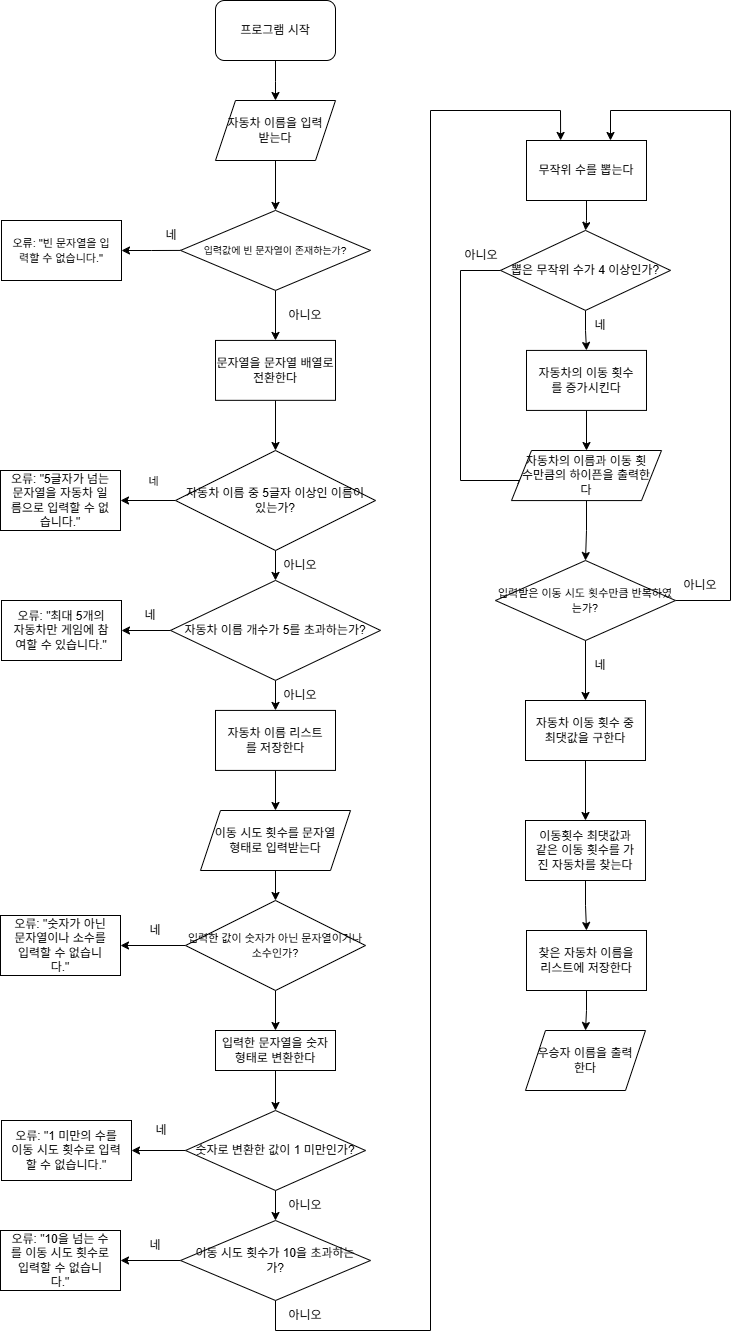

The diagram above was exported from draw.io. Its source (the exported page's mxGraphModel, read from the mxfile embedded in the PNG):
<mxGraphModel dx="2768" dy="2682" grid="1" gridSize="10" guides="1" tooltips="1" connect="1" arrows="1" fold="1" page="1" pageScale="1" pageWidth="827" pageHeight="1169" math="0" shadow="0">
  <root>
    <mxCell id="0" />
    <mxCell id="1" parent="0" />
    <mxCell id="oqfqQ9qNXMoyQF8jaRgA-5" style="edgeStyle=orthogonalEdgeStyle;rounded=0;orthogonalLoop=1;jettySize=auto;html=1;exitX=0.5;exitY=1;exitDx=0;exitDy=0;entryX=0.5;entryY=0;entryDx=0;entryDy=0;spacing=11;" parent="1" edge="1">
      <mxGeometry relative="1" as="geometry">
        <mxPoint x="645" y="-990" as="sourcePoint" />
        <mxPoint x="645" y="-950" as="targetPoint" />
      </mxGeometry>
    </mxCell>
    <mxCell id="oqfqQ9qNXMoyQF8jaRgA-6" style="edgeStyle=orthogonalEdgeStyle;rounded=0;orthogonalLoop=1;jettySize=auto;html=1;exitX=0.5;exitY=1;exitDx=0;exitDy=0;entryX=0.5;entryY=0;entryDx=0;entryDy=0;spacing=11;" parent="1" target="oqfqQ9qNXMoyQF8jaRgA-4" edge="1">
      <mxGeometry relative="1" as="geometry">
        <mxPoint x="645" y="-890" as="sourcePoint" />
      </mxGeometry>
    </mxCell>
    <mxCell id="oqfqQ9qNXMoyQF8jaRgA-7" style="edgeStyle=orthogonalEdgeStyle;rounded=0;orthogonalLoop=1;jettySize=auto;html=1;exitX=0;exitY=0.5;exitDx=0;exitDy=0;spacing=11;" parent="1" source="oqfqQ9qNXMoyQF8jaRgA-4" edge="1">
      <mxGeometry relative="1" as="geometry">
        <mxPoint x="491" y="-800" as="targetPoint" />
      </mxGeometry>
    </mxCell>
    <mxCell id="5br4xlNUvSKRP_FnYwrG-8" style="edgeStyle=orthogonalEdgeStyle;rounded=0;orthogonalLoop=1;jettySize=auto;html=1;entryX=0.5;entryY=0;entryDx=0;entryDy=0;" edge="1" parent="1" source="oqfqQ9qNXMoyQF8jaRgA-4" target="5br4xlNUvSKRP_FnYwrG-1">
      <mxGeometry relative="1" as="geometry" />
    </mxCell>
    <mxCell id="oqfqQ9qNXMoyQF8jaRgA-4" value="&lt;font style=&quot;font-size: 10px;&quot;&gt;입력값에 빈 문자열이 존재하는가?&lt;/font&gt;" style="rhombus;whiteSpace=wrap;html=1;spacing=11;" parent="1" vertex="1">
      <mxGeometry x="550" y="-840.08" width="190" height="80" as="geometry" />
    </mxCell>
    <mxCell id="oqfqQ9qNXMoyQF8jaRgA-8" value="네" style="text;html=1;whiteSpace=wrap;strokeColor=none;fillColor=none;align=center;verticalAlign=middle;rounded=0;spacing=11;" parent="1" vertex="1">
      <mxGeometry x="511" y="-830" width="60" height="30" as="geometry" />
    </mxCell>
    <mxCell id="oqfqQ9qNXMoyQF8jaRgA-10" value="&lt;font style=&quot;font-size: 11px;&quot;&gt;오류: &quot;빈 문자열을 입력할 수 없습니다.&quot;&lt;/font&gt;" style="whiteSpace=wrap;html=1;spacing=11;" parent="1" vertex="1">
      <mxGeometry x="371" y="-830" width="120" height="60" as="geometry" />
    </mxCell>
    <mxCell id="oqfqQ9qNXMoyQF8jaRgA-13" style="edgeStyle=orthogonalEdgeStyle;rounded=0;orthogonalLoop=1;jettySize=auto;html=1;exitX=0;exitY=0.5;exitDx=0;exitDy=0;spacing=11;" parent="1" source="oqfqQ9qNXMoyQF8jaRgA-12" edge="1">
      <mxGeometry relative="1" as="geometry">
        <mxPoint x="490" y="-550" as="targetPoint" />
      </mxGeometry>
    </mxCell>
    <mxCell id="oqfqQ9qNXMoyQF8jaRgA-14" value="네" style="edgeLabel;html=1;align=center;verticalAlign=middle;resizable=0;points=[];spacing=11;" parent="oqfqQ9qNXMoyQF8jaRgA-13" vertex="1" connectable="0">
      <mxGeometry x="-0.0222" y="-9" relative="1" as="geometry">
        <mxPoint x="4" y="-11" as="offset" />
      </mxGeometry>
    </mxCell>
    <mxCell id="5br4xlNUvSKRP_FnYwrG-10" style="edgeStyle=orthogonalEdgeStyle;rounded=0;orthogonalLoop=1;jettySize=auto;html=1;" edge="1" parent="1" source="oqfqQ9qNXMoyQF8jaRgA-12" target="oqfqQ9qNXMoyQF8jaRgA-20">
      <mxGeometry relative="1" as="geometry" />
    </mxCell>
    <mxCell id="oqfqQ9qNXMoyQF8jaRgA-12" value="&lt;div style=&quot;&quot;&gt;&lt;span style=&quot;background-color: transparent; color: light-dark(rgb(0, 0, 0), rgb(255, 255, 255));&quot;&gt;&lt;font&gt;자동차 이름 중 5글자 이상인 이름이 있는가?&lt;/font&gt;&lt;/span&gt;&lt;/div&gt;" style="rhombus;whiteSpace=wrap;html=1;spacing=11;align=center;" parent="1" vertex="1">
      <mxGeometry x="545" y="-600" width="200" height="100" as="geometry" />
    </mxCell>
    <mxCell id="oqfqQ9qNXMoyQF8jaRgA-15" value="오류: &quot;5글자가 넘는 문자열을 자동차 일름으로 입력할 수 없습니다.&lt;span style=&quot;background-color: transparent; color: light-dark(rgb(0, 0, 0), rgb(255, 255, 255));&quot;&gt;&quot;&lt;/span&gt;" style="whiteSpace=wrap;html=1;spacing=11;" parent="1" vertex="1">
      <mxGeometry x="370" y="-580" width="120" height="60" as="geometry" />
    </mxCell>
    <mxCell id="oqfqQ9qNXMoyQF8jaRgA-16" value="아니오" style="text;html=1;whiteSpace=wrap;strokeColor=none;fillColor=none;align=center;verticalAlign=middle;rounded=0;spacing=11;" parent="1" vertex="1">
      <mxGeometry x="645" y="-750" width="60" height="30" as="geometry" />
    </mxCell>
    <mxCell id="oqfqQ9qNXMoyQF8jaRgA-18" value="아니오" style="text;html=1;whiteSpace=wrap;strokeColor=none;fillColor=none;align=center;verticalAlign=middle;rounded=0;spacing=11;" parent="1" vertex="1">
      <mxGeometry x="640" y="-500.08" width="60" height="30" as="geometry" />
    </mxCell>
    <mxCell id="5br4xlNUvSKRP_FnYwrG-12" style="edgeStyle=orthogonalEdgeStyle;rounded=0;orthogonalLoop=1;jettySize=auto;html=1;entryX=0.5;entryY=0;entryDx=0;entryDy=0;" edge="1" parent="1" source="oqfqQ9qNXMoyQF8jaRgA-19" target="oqfqQ9qNXMoyQF8jaRgA-28">
      <mxGeometry relative="1" as="geometry" />
    </mxCell>
    <mxCell id="oqfqQ9qNXMoyQF8jaRgA-19" value="자동차 이름 리스트를 저장한다" style="rounded=0;whiteSpace=wrap;html=1;spacing=11;" parent="1" vertex="1">
      <mxGeometry x="585" y="-340.08000000000004" width="120" height="60" as="geometry" />
    </mxCell>
    <mxCell id="5br4xlNUvSKRP_FnYwrG-11" style="edgeStyle=orthogonalEdgeStyle;rounded=0;orthogonalLoop=1;jettySize=auto;html=1;entryX=0.5;entryY=0;entryDx=0;entryDy=0;" edge="1" parent="1" source="oqfqQ9qNXMoyQF8jaRgA-20" target="oqfqQ9qNXMoyQF8jaRgA-19">
      <mxGeometry relative="1" as="geometry" />
    </mxCell>
    <mxCell id="5br4xlNUvSKRP_FnYwrG-13" style="edgeStyle=orthogonalEdgeStyle;rounded=0;orthogonalLoop=1;jettySize=auto;html=1;" edge="1" parent="1" source="oqfqQ9qNXMoyQF8jaRgA-20" target="oqfqQ9qNXMoyQF8jaRgA-27">
      <mxGeometry relative="1" as="geometry" />
    </mxCell>
    <mxCell id="oqfqQ9qNXMoyQF8jaRgA-20" value="자동차 이름 개수가 5를 초과하는가?" style="rhombus;whiteSpace=wrap;html=1;spacing=11;" parent="1" vertex="1">
      <mxGeometry x="540" y="-470.08" width="210" height="100" as="geometry" />
    </mxCell>
    <mxCell id="oqfqQ9qNXMoyQF8jaRgA-23" value="네" style="text;html=1;whiteSpace=wrap;strokeColor=none;fillColor=none;align=center;verticalAlign=middle;rounded=0;spacing=11;" parent="1" vertex="1">
      <mxGeometry x="490" y="-450" width="60" height="30" as="geometry" />
    </mxCell>
    <mxCell id="oqfqQ9qNXMoyQF8jaRgA-25" value="프로그램 시작" style="rounded=1;whiteSpace=wrap;html=1;spacing=11;" parent="1" vertex="1">
      <mxGeometry x="585" y="-1050" width="120" height="60" as="geometry" />
    </mxCell>
    <mxCell id="oqfqQ9qNXMoyQF8jaRgA-26" value="자동차 이름을 입력받는다" style="shape=parallelogram;perimeter=parallelogramPerimeter;whiteSpace=wrap;html=1;fixedSize=1;spacing=11;" parent="1" vertex="1">
      <mxGeometry x="585" y="-950" width="120" height="60" as="geometry" />
    </mxCell>
    <mxCell id="oqfqQ9qNXMoyQF8jaRgA-27" value="오류: &quot;최대 5개의 자동차만 게임에 참여할 수 있습니다.&quot;" style="rounded=0;whiteSpace=wrap;html=1;spacing=11;" parent="1" vertex="1">
      <mxGeometry x="371" y="-450" width="120" height="60" as="geometry" />
    </mxCell>
    <mxCell id="5br4xlNUvSKRP_FnYwrG-17" style="edgeStyle=orthogonalEdgeStyle;rounded=0;orthogonalLoop=1;jettySize=auto;html=1;entryX=0.5;entryY=0;entryDx=0;entryDy=0;" edge="1" parent="1" source="oqfqQ9qNXMoyQF8jaRgA-28" target="5br4xlNUvSKRP_FnYwrG-16">
      <mxGeometry relative="1" as="geometry" />
    </mxCell>
    <mxCell id="oqfqQ9qNXMoyQF8jaRgA-28" value="이동 시도 횟수를 문자열 형태로 입력받는다" style="shape=parallelogram;perimeter=parallelogramPerimeter;whiteSpace=wrap;html=1;fixedSize=1;spacing=11;" parent="1" vertex="1">
      <mxGeometry x="570" y="-240" width="150" height="60" as="geometry" />
    </mxCell>
    <mxCell id="5br4xlNUvSKRP_FnYwrG-27" style="edgeStyle=orthogonalEdgeStyle;rounded=0;orthogonalLoop=1;jettySize=auto;html=1;entryX=1;entryY=0.5;entryDx=0;entryDy=0;" edge="1" parent="1" source="oqfqQ9qNXMoyQF8jaRgA-30" target="oqfqQ9qNXMoyQF8jaRgA-35">
      <mxGeometry relative="1" as="geometry" />
    </mxCell>
    <mxCell id="5br4xlNUvSKRP_FnYwrG-33" style="edgeStyle=orthogonalEdgeStyle;rounded=0;orthogonalLoop=1;jettySize=auto;html=1;exitX=0.5;exitY=1;exitDx=0;exitDy=0;" edge="1" parent="1" source="oqfqQ9qNXMoyQF8jaRgA-30">
      <mxGeometry relative="1" as="geometry">
        <mxPoint x="930.11" y="-910.05" as="targetPoint" />
        <mxPoint x="759.9969047619041" y="259.997619047619" as="sourcePoint" />
        <Array as="points">
          <mxPoint x="645" y="280" />
          <mxPoint x="800" y="280" />
          <mxPoint x="800" y="-940" />
          <mxPoint x="930" y="-940" />
        </Array>
      </mxGeometry>
    </mxCell>
    <mxCell id="oqfqQ9qNXMoyQF8jaRgA-30" value="이동 시도 횟수가 10을 초과하는가?" style="rhombus;whiteSpace=wrap;html=1;spacing=11;" parent="1" vertex="1">
      <mxGeometry x="550" y="170.00000000000009" width="190" height="80" as="geometry" />
    </mxCell>
    <mxCell id="oqfqQ9qNXMoyQF8jaRgA-33" value="네" style="text;html=1;whiteSpace=wrap;strokeColor=none;fillColor=none;align=center;verticalAlign=middle;rounded=0;spacing=11;" parent="1" vertex="1">
      <mxGeometry x="495" y="180.00000000000006" width="60" height="30" as="geometry" />
    </mxCell>
    <mxCell id="oqfqQ9qNXMoyQF8jaRgA-34" value="아니오" style="text;html=1;whiteSpace=wrap;strokeColor=none;fillColor=none;align=center;verticalAlign=middle;rounded=0;spacing=11;" parent="1" vertex="1">
      <mxGeometry x="640" y="-370.08000000000004" width="60" height="30" as="geometry" />
    </mxCell>
    <mxCell id="oqfqQ9qNXMoyQF8jaRgA-35" value="오류: &quot;10을 넘는 수를 이동 시도 횟수로 입력할 수 없습니다.&quot;" style="rounded=0;whiteSpace=wrap;html=1;spacing=11;" parent="1" vertex="1">
      <mxGeometry x="370" y="180" width="120" height="60" as="geometry" />
    </mxCell>
    <mxCell id="oqfqQ9qNXMoyQF8jaRgA-37" value="아니오" style="text;html=1;whiteSpace=wrap;strokeColor=none;fillColor=none;align=center;verticalAlign=middle;rounded=0;spacing=11;" parent="1" vertex="1">
      <mxGeometry x="645" y="250" width="60" height="30" as="geometry" />
    </mxCell>
    <mxCell id="oqfqQ9qNXMoyQF8jaRgA-41" style="edgeStyle=orthogonalEdgeStyle;rounded=0;orthogonalLoop=1;jettySize=auto;html=1;spacing=11;" parent="1" source="oqfqQ9qNXMoyQF8jaRgA-38" target="oqfqQ9qNXMoyQF8jaRgA-40" edge="1">
      <mxGeometry relative="1" as="geometry" />
    </mxCell>
    <mxCell id="oqfqQ9qNXMoyQF8jaRgA-38" value="무작위 수를 뽑는다" style="rounded=0;whiteSpace=wrap;html=1;spacing=11;" parent="1" vertex="1">
      <mxGeometry x="896" y="-910" width="120" height="60" as="geometry" />
    </mxCell>
    <mxCell id="oqfqQ9qNXMoyQF8jaRgA-59" style="edgeStyle=orthogonalEdgeStyle;rounded=0;orthogonalLoop=1;jettySize=auto;html=1;entryX=0;entryY=0.5;entryDx=0;entryDy=0;spacing=11;" parent="1" source="oqfqQ9qNXMoyQF8jaRgA-40" target="oqfqQ9qNXMoyQF8jaRgA-54" edge="1">
      <mxGeometry relative="1" as="geometry">
        <mxPoint x="811" y="-570.08" as="targetPoint" />
        <Array as="points">
          <mxPoint x="830" y="-780" />
          <mxPoint x="830" y="-570" />
          <mxPoint x="891" y="-570" />
        </Array>
      </mxGeometry>
    </mxCell>
    <mxCell id="5br4xlNUvSKRP_FnYwrG-14" style="edgeStyle=orthogonalEdgeStyle;rounded=0;orthogonalLoop=1;jettySize=auto;html=1;entryX=0.5;entryY=0;entryDx=0;entryDy=0;" edge="1" parent="1" source="oqfqQ9qNXMoyQF8jaRgA-40" target="oqfqQ9qNXMoyQF8jaRgA-49">
      <mxGeometry relative="1" as="geometry" />
    </mxCell>
    <mxCell id="oqfqQ9qNXMoyQF8jaRgA-40" value="뽑은 무작위 수가 4 이상인가?" style="rhombus;whiteSpace=wrap;html=1;spacing=11;" parent="1" vertex="1">
      <mxGeometry x="870" y="-820.08" width="170" height="80" as="geometry" />
    </mxCell>
    <mxCell id="oqfqQ9qNXMoyQF8jaRgA-46" value="네" style="text;html=1;whiteSpace=wrap;strokeColor=none;fillColor=none;align=center;verticalAlign=middle;rounded=0;spacing=11;" parent="1" vertex="1">
      <mxGeometry x="940" y="-740.08" width="60" height="30" as="geometry" />
    </mxCell>
    <mxCell id="oqfqQ9qNXMoyQF8jaRgA-50" style="edgeStyle=orthogonalEdgeStyle;rounded=0;orthogonalLoop=1;jettySize=auto;html=1;spacing=11;" parent="1" source="oqfqQ9qNXMoyQF8jaRgA-49" target="oqfqQ9qNXMoyQF8jaRgA-54" edge="1">
      <mxGeometry relative="1" as="geometry">
        <mxPoint x="956" y="-590.08" as="targetPoint" />
      </mxGeometry>
    </mxCell>
    <mxCell id="oqfqQ9qNXMoyQF8jaRgA-49" value="자동차의 이동 횟수를 증가시킨다" style="rounded=0;whiteSpace=wrap;html=1;spacing=11;" parent="1" vertex="1">
      <mxGeometry x="896" y="-700.08" width="120" height="60" as="geometry" />
    </mxCell>
    <mxCell id="5br4xlNUvSKRP_FnYwrG-38" style="edgeStyle=orthogonalEdgeStyle;rounded=0;orthogonalLoop=1;jettySize=auto;html=1;entryX=0.5;entryY=0;entryDx=0;entryDy=0;" edge="1" parent="1" source="oqfqQ9qNXMoyQF8jaRgA-54" target="5br4xlNUvSKRP_FnYwrG-34">
      <mxGeometry relative="1" as="geometry" />
    </mxCell>
    <mxCell id="oqfqQ9qNXMoyQF8jaRgA-54" value="자동차의 이름과 이동 횟수만큼의 하이픈을 출력한다" style="shape=parallelogram;perimeter=parallelogramPerimeter;whiteSpace=wrap;html=1;fixedSize=1;spacing=11;" parent="1" vertex="1">
      <mxGeometry x="881" y="-600" width="150" height="50.08" as="geometry" />
    </mxCell>
    <mxCell id="oqfqQ9qNXMoyQF8jaRgA-60" value="아니오" style="text;html=1;whiteSpace=wrap;strokeColor=none;fillColor=none;align=center;verticalAlign=middle;rounded=0;spacing=11;" parent="1" vertex="1">
      <mxGeometry x="821" y="-810.08" width="60" height="30" as="geometry" />
    </mxCell>
    <mxCell id="5br4xlNUvSKRP_FnYwrG-36" style="edgeStyle=orthogonalEdgeStyle;rounded=0;orthogonalLoop=1;jettySize=auto;html=1;entryX=0.5;entryY=0;entryDx=0;entryDy=0;" edge="1" parent="1" source="oqfqQ9qNXMoyQF8jaRgA-72" target="oqfqQ9qNXMoyQF8jaRgA-74">
      <mxGeometry relative="1" as="geometry" />
    </mxCell>
    <mxCell id="oqfqQ9qNXMoyQF8jaRgA-72" value="자동차 이동 횟수 중 최댓값을 구한다" style="rounded=0;whiteSpace=wrap;html=1;spacing=11;" parent="1" vertex="1">
      <mxGeometry x="895" y="-350.00000000000006" width="120" height="60" as="geometry" />
    </mxCell>
    <mxCell id="oqfqQ9qNXMoyQF8jaRgA-75" style="edgeStyle=orthogonalEdgeStyle;rounded=0;orthogonalLoop=1;jettySize=auto;html=1;spacing=11;" parent="1" source="oqfqQ9qNXMoyQF8jaRgA-74" target="oqfqQ9qNXMoyQF8jaRgA-76" edge="1">
      <mxGeometry relative="1" as="geometry">
        <mxPoint x="958.5" y="-110.00000000000004" as="targetPoint" />
      </mxGeometry>
    </mxCell>
    <mxCell id="oqfqQ9qNXMoyQF8jaRgA-74" value="이동횟수 최댓값과 같은 이동 횟수를 가진 자동차를 찾는다" style="rounded=0;whiteSpace=wrap;html=1;spacing=11;" parent="1" vertex="1">
      <mxGeometry x="895" y="-230.00000000000006" width="120" height="60" as="geometry" />
    </mxCell>
    <mxCell id="5br4xlNUvSKRP_FnYwrG-37" style="edgeStyle=orthogonalEdgeStyle;rounded=0;orthogonalLoop=1;jettySize=auto;html=1;entryX=0.5;entryY=0;entryDx=0;entryDy=0;" edge="1" parent="1" source="oqfqQ9qNXMoyQF8jaRgA-76" target="oqfqQ9qNXMoyQF8jaRgA-79">
      <mxGeometry relative="1" as="geometry" />
    </mxCell>
    <mxCell id="oqfqQ9qNXMoyQF8jaRgA-76" value="찾은 자동차 이름을 리스트에 저장한다" style="rounded=0;whiteSpace=wrap;html=1;spacing=11;" parent="1" vertex="1">
      <mxGeometry x="896" y="-120.00000000000004" width="120" height="60" as="geometry" />
    </mxCell>
    <mxCell id="oqfqQ9qNXMoyQF8jaRgA-79" value="우승자 이름을 출력한다" style="shape=parallelogram;perimeter=parallelogramPerimeter;whiteSpace=wrap;html=1;fixedSize=1;spacing=11;" parent="1" vertex="1">
      <mxGeometry x="895" y="-20.000000000000043" width="120" height="60" as="geometry" />
    </mxCell>
    <mxCell id="5br4xlNUvSKRP_FnYwrG-9" style="edgeStyle=orthogonalEdgeStyle;rounded=0;orthogonalLoop=1;jettySize=auto;html=1;entryX=0.5;entryY=0;entryDx=0;entryDy=0;" edge="1" parent="1" source="5br4xlNUvSKRP_FnYwrG-1" target="oqfqQ9qNXMoyQF8jaRgA-12">
      <mxGeometry relative="1" as="geometry" />
    </mxCell>
    <mxCell id="5br4xlNUvSKRP_FnYwrG-1" value="문자열을 문자열 배열로 전환한다" style="rounded=0;whiteSpace=wrap;html=1;" vertex="1" parent="1">
      <mxGeometry x="585" y="-710.0799999999999" width="120" height="59.92" as="geometry" />
    </mxCell>
    <mxCell id="5br4xlNUvSKRP_FnYwrG-21" style="edgeStyle=orthogonalEdgeStyle;rounded=0;orthogonalLoop=1;jettySize=auto;html=1;entryX=1;entryY=0.5;entryDx=0;entryDy=0;" edge="1" parent="1" source="5br4xlNUvSKRP_FnYwrG-16" target="5br4xlNUvSKRP_FnYwrG-20">
      <mxGeometry relative="1" as="geometry" />
    </mxCell>
    <mxCell id="5br4xlNUvSKRP_FnYwrG-23" style="edgeStyle=orthogonalEdgeStyle;rounded=0;orthogonalLoop=1;jettySize=auto;html=1;entryX=0.5;entryY=0;entryDx=0;entryDy=0;" edge="1" parent="1" source="5br4xlNUvSKRP_FnYwrG-16" target="5br4xlNUvSKRP_FnYwrG-22">
      <mxGeometry relative="1" as="geometry" />
    </mxCell>
    <mxCell id="5br4xlNUvSKRP_FnYwrG-16" value="&lt;font style=&quot;font-size: 11px;&quot;&gt;입력한 값이 숫자가 아닌 문자열이거나 소수인가?&lt;/font&gt;" style="rhombus;whiteSpace=wrap;html=1;" vertex="1" parent="1">
      <mxGeometry x="555" y="-150" width="180" height="90" as="geometry" />
    </mxCell>
    <mxCell id="5br4xlNUvSKRP_FnYwrG-19" value="네" style="text;html=1;whiteSpace=wrap;strokeColor=none;fillColor=none;align=center;verticalAlign=middle;rounded=0;spacing=11;" vertex="1" parent="1">
      <mxGeometry x="495" y="-135" width="60" height="30" as="geometry" />
    </mxCell>
    <mxCell id="5br4xlNUvSKRP_FnYwrG-20" value="오류: &quot;숫자가 아닌 문자열이나 소수를 입력할 수 없습니다.&lt;span style=&quot;background-color: transparent; color: light-dark(rgb(0, 0, 0), rgb(255, 255, 255));&quot;&gt;&quot;&lt;/span&gt;" style="rounded=0;whiteSpace=wrap;html=1;spacing=11;" vertex="1" parent="1">
      <mxGeometry x="370" y="-135" width="120" height="60" as="geometry" />
    </mxCell>
    <mxCell id="5br4xlNUvSKRP_FnYwrG-25" style="edgeStyle=orthogonalEdgeStyle;rounded=0;orthogonalLoop=1;jettySize=auto;html=1;entryX=0.5;entryY=0;entryDx=0;entryDy=0;" edge="1" parent="1" source="5br4xlNUvSKRP_FnYwrG-22" target="5br4xlNUvSKRP_FnYwrG-24">
      <mxGeometry relative="1" as="geometry" />
    </mxCell>
    <mxCell id="5br4xlNUvSKRP_FnYwrG-22" value="입력한 문자열을 숫자 형태로 변환한다" style="rounded=0;whiteSpace=wrap;html=1;" vertex="1" parent="1">
      <mxGeometry x="585" y="-20" width="120" height="40" as="geometry" />
    </mxCell>
    <mxCell id="5br4xlNUvSKRP_FnYwrG-26" style="edgeStyle=orthogonalEdgeStyle;rounded=0;orthogonalLoop=1;jettySize=auto;html=1;" edge="1" parent="1" source="5br4xlNUvSKRP_FnYwrG-24" target="oqfqQ9qNXMoyQF8jaRgA-30">
      <mxGeometry relative="1" as="geometry" />
    </mxCell>
    <mxCell id="5br4xlNUvSKRP_FnYwrG-30" style="edgeStyle=orthogonalEdgeStyle;rounded=0;orthogonalLoop=1;jettySize=auto;html=1;entryX=1;entryY=0.5;entryDx=0;entryDy=0;" edge="1" parent="1" source="5br4xlNUvSKRP_FnYwrG-24" target="5br4xlNUvSKRP_FnYwrG-29">
      <mxGeometry relative="1" as="geometry" />
    </mxCell>
    <mxCell id="5br4xlNUvSKRP_FnYwrG-24" value="숫자로 변환한 값이 1 미만인가?" style="rhombus;whiteSpace=wrap;html=1;" vertex="1" parent="1">
      <mxGeometry x="555" y="59.99999999999996" width="180" height="80" as="geometry" />
    </mxCell>
    <mxCell id="5br4xlNUvSKRP_FnYwrG-29" value="오류: &quot;1 미만의 수를 이동 시도 횟수로 입력할 수 없습니다.&quot;" style="rounded=0;whiteSpace=wrap;html=1;spacing=11;" vertex="1" parent="1">
      <mxGeometry x="371" y="70" width="130" height="60" as="geometry" />
    </mxCell>
    <mxCell id="5br4xlNUvSKRP_FnYwrG-31" value="네" style="text;html=1;whiteSpace=wrap;strokeColor=none;fillColor=none;align=center;verticalAlign=middle;rounded=0;spacing=11;" vertex="1" parent="1">
      <mxGeometry x="501" y="64.92" width="60" height="30" as="geometry" />
    </mxCell>
    <mxCell id="5br4xlNUvSKRP_FnYwrG-32" value="아니오" style="text;html=1;whiteSpace=wrap;strokeColor=none;fillColor=none;align=center;verticalAlign=middle;rounded=0;spacing=11;" vertex="1" parent="1">
      <mxGeometry x="645" y="140" width="60" height="30" as="geometry" />
    </mxCell>
    <mxCell id="5br4xlNUvSKRP_FnYwrG-35" style="edgeStyle=orthogonalEdgeStyle;rounded=0;orthogonalLoop=1;jettySize=auto;html=1;entryX=0.5;entryY=0;entryDx=0;entryDy=0;" edge="1" parent="1" source="5br4xlNUvSKRP_FnYwrG-34" target="oqfqQ9qNXMoyQF8jaRgA-72">
      <mxGeometry relative="1" as="geometry" />
    </mxCell>
    <mxCell id="5br4xlNUvSKRP_FnYwrG-41" style="edgeStyle=orthogonalEdgeStyle;rounded=0;orthogonalLoop=1;jettySize=auto;html=1;entryX=0.7;entryY=0;entryDx=0;entryDy=0;entryPerimeter=0;" edge="1" parent="1" source="5br4xlNUvSKRP_FnYwrG-34" target="oqfqQ9qNXMoyQF8jaRgA-38">
      <mxGeometry relative="1" as="geometry">
        <mxPoint x="980" y="-950" as="targetPoint" />
        <Array as="points">
          <mxPoint x="1100" y="-450" />
          <mxPoint x="1100" y="-940" />
          <mxPoint x="980" y="-940" />
        </Array>
      </mxGeometry>
    </mxCell>
    <mxCell id="5br4xlNUvSKRP_FnYwrG-34" value="&lt;font style=&quot;font-size: 11px;&quot;&gt;입력받은 이동 시도 횟수만큼 반복하였는가?&lt;/font&gt;" style="rhombus;whiteSpace=wrap;html=1;" vertex="1" parent="1">
      <mxGeometry x="865" y="-490" width="180" height="80" as="geometry" />
    </mxCell>
    <mxCell id="5br4xlNUvSKRP_FnYwrG-39" value="네" style="text;html=1;whiteSpace=wrap;strokeColor=none;fillColor=none;align=center;verticalAlign=middle;rounded=0;spacing=11;" vertex="1" parent="1">
      <mxGeometry x="940" y="-400.08" width="60" height="30" as="geometry" />
    </mxCell>
    <mxCell id="5br4xlNUvSKRP_FnYwrG-40" value="아니오" style="text;html=1;whiteSpace=wrap;strokeColor=none;fillColor=none;align=center;verticalAlign=middle;rounded=0;spacing=11;" vertex="1" parent="1">
      <mxGeometry x="1040" y="-480" width="60" height="30" as="geometry" />
    </mxCell>
  </root>
</mxGraphModel>